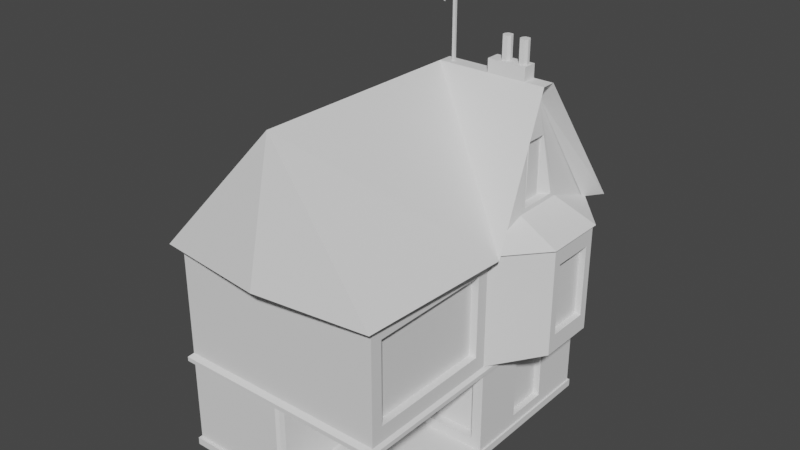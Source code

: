# Source: London_House.blend  (saved by Blender 3.4.6; exported with 4.5.12 LTS)
import bpy
from mathutils import Matrix  # noqa: F401  (used for matrix-valued properties, if any)

bpy.ops.wm.read_factory_settings(use_empty=True)
scene = bpy.context.scene
scene.name = 'Scene'

# ---- collections
col_collection = bpy.data.collections.new('Collection'); scene.collection.children.link(col_collection)

# ---- world
world_world = bpy.data.worlds.new('World'); scene.world = world_world
world_world.use_nodes = True; world_world.node_tree.nodes.clear()
_N = world_world.node_tree.nodes; _L = world_world.node_tree.links
n0 = _N.new('ShaderNodeOutputWorld'); n0.name = 'World Output'; n0.location = (300, 300)
n1 = _N.new('ShaderNodeBackground'); n1.name = 'Background'; n1.location = (10, 300)
n1.inputs[0].default_value = (0.05088, 0.05088, 0.05088, 1.0)
_L.new(n1.outputs[0], n0.inputs[0])
n0.is_active_output = True
world_world.color = (0.05088, 0.05088, 0.05088)
world_world.use_sun_shadow = False
world_world.sun_shadow_jitter_overblur = 0.0

# ---- meshes
me_cube_001 = bpy.data.meshes.new('Cube.001')
me_cube_001.from_pydata([(-0.8618, -0.8588, -0.9316), (-0.8618, -0.6994, 0.7098), (-0.8618, 0.5041, -0.9316), (-0.8618, 0.91, 0.7767), (0.907, -0.8588, -0.9921), (0.907, -0.7884, 0.6505), (0.907, 0.5041, -0.9316), (-0.8618, 0.4315, -0.9316), (-0.8618, -0.8588, -0.2118), (-0.8618, -0.4347, 0.7098), (0.02258, 0.6447, -0.9921), (0.907, 0.02559, -0.9316), (0.907, -0.7884, -0.02497), (0.02258, 0.2909, 1.728), (0.02258, 0.2909, -0.9921), (0.8977, 0.4315, -0.2115), (0.02258, 0.91, -0.2118), (-0.8618, 0.02559, -0.2118), (-0.8618, 0.91, -0.1512), (-0.8618, 0.91, -0.9921), (0.02258, 0.91, -0.9316), (0.02258, 0.91, 0.7767), (0.907, 0.91, 0.7767), (0.907, 0.91, -0.1512), (0.907, 0.91, -0.9921), (0.02258, 0.02559, 1.728), (0.907, -0.04482, 0.6505), (-0.8618, 0.2909, 0.7767), (0.02258, 0.02559, -0.9921), (-0.8618, 0.02559, -0.9316), (0.907, 0.4315, -0.9316), (0.907, 0.02559, -0.2118), (-0.8525, 0.4315, -0.2115), (1.226, 0.5041, 0.7767), (1.226, 0.3406, 0.6294), (1.226, 0.6447, -0.1077), (1.226, 0.2909, -0.1077), (-0.8618, 0.02559, -0.9921), (-0.8618, -0.8588, -0.9921), (0.02258, 0.91, -0.9921), (-0.8618, 0.91, -0.9316), (0.907, 0.2909, -0.9921), (0.907, 0.6447, -0.9921), (0.02258, -0.8588, -0.9921), (0.907, -0.8588, -0.9316), (-0.8618, 0.6447, -0.9921), (-0.8618, 0.2909, -0.9921), (0.907, 0.91, -0.9316), (0.907, 0.02559, -0.9921), (0.02258, -0.8588, -0.1512), (-0.8618, -0.6994, -0.08434), (0.907, -0.8588, -0.2118), (0.907, -0.04482, -0.02497), (0.907, 0.6447, -0.1512), (0.907, 0.2909, -0.1512), (0.02258, 0.91, -0.1512), (0.907, 0.91, -0.2118), (-0.8618, 0.91, -0.2118), (-0.8618, 0.2909, -0.1512), (-0.8618, 0.6447, -0.1512), (-0.8618, -0.4347, -0.08434), (0.02258, -0.8885, -0.2126), (-0.8873, -0.8885, -0.2126), (0.9324, -0.8885, -0.2126), (0.9324, 0.02135, -0.2126), (0.9324, 0.6583, -0.2126), (0.9324, 0.2943, -0.2126), (0.02258, 0.9312, -0.2126), (0.9324, 0.9312, -0.2126), (-0.8873, 0.9312, -0.2126), (-0.878, 0.4349, -0.2123), (-0.8873, 0.02135, -0.2126), (-0.8618, 0.6447, -0.2118), (-0.8618, 0.6447, -0.9316), (0.02258, 0.5041, -0.9921), (-0.8618, 0.5041, -0.9921), (0.8533, 0.5336, 1.442), (0.907, 0.6447, -0.2118), (0.907, 0.6447, -0.9316), (-0.8618, 0.5041, 0.7767), (0.907, 0.5041, -0.9921), (0.02258, 0.4315, 1.728), (0.8533, 0.402, 1.442), (-0.8618, 0.4315, 0.7767), (0.02258, 0.4315, -0.9921), (-0.8618, 0.4315, -0.9921), (0.907, 0.4315, -0.9921), (0.907, 0.2909, -0.2118), (0.907, 0.2909, -0.9316), (-0.8618, 0.2909, -0.2118), (-0.8618, 0.2909, -0.9316), (-0.8525, 0.4315, -0.1515), (1.226, 0.595, 0.6294), (1.226, 0.5041, -0.1077), (1.226, 0.4315, 0.7767), (1.226, 0.4315, -0.1077), (0.8977, 0.4315, -0.1515), (0.9421, 0.5041, -0.15), (-0.8873, 0.6583, -0.2126), (-0.8873, 0.2943, -0.2126), (0.9231, 0.4349, -0.2123), (0.02258, -0.8588, 0.7767), (-0.9756, 0.4277, 0.7853), (-0.9756, 0.5096, 0.7853), (0.02319, 1.005, 0.7853), (1.022, 1.005, 0.7853), (1.022, 0.006305, 0.7853), (0.9611, -0.9151, 0.7853), (0.02319, -0.8265, 1.859), (-0.9147, -0.9151, 0.7853), (-0.9756, 0.006305, 0.7853), (-0.905, 0.9503, 0.7853), (0.9262, 0.5096, 1.859), (0.9262, 0.4277, 1.859), (0.02319, 0.006305, 1.859), (0.09377, 0.4727, 2.406), (0.09377, 0.4646, 2.406), (-0.9756, 0.3059, 0.7853), (0.02319, 0.3059, 1.859), (0.02319, -0.9925, 0.7853), (0.907, 0.6152, 0.9218), (0.907, 0.3204, 0.9218), (0.8993, 0.942, 0.7759), (1.241, 0.6575, 0.7759), (0.8993, -0.006378, 0.7759), (1.241, 0.2781, 0.7759), (0.8962, 0.3479, 0.9641), (0.8962, 0.5877, 0.9641), (0.907, 0.595, -0.297), (0.907, 0.595, -0.8463), (0.907, 0.3406, -0.297), (0.907, 0.3406, -0.8463), (1.226, 0.6447, 0.7767), (1.226, 0.595, 0.03958), (1.226, 0.2909, 0.7767), (1.226, 0.3406, 0.03958), (0.8541, 0.595, -0.8463), (0.8541, 0.3406, -0.8463), (0.8541, 0.595, -0.297), (0.8541, 0.3406, -0.297), (1.173, 0.595, 0.03958), (1.173, 0.3406, 0.03958), (1.173, 0.595, 0.6294), (1.173, 0.3406, 0.6294), (0.907, -0.8588, 0.7767), (0.907, 0.02559, 0.7767), (0.907, -0.8588, -0.1512), (0.907, 0.02559, -0.1512), (0.8456, -0.04482, 0.6505), (0.8456, -0.7884, 0.6505), (0.8456, -0.7884, -0.02497), (0.8456, -0.04482, -0.02497), (-0.8618, -0.8588, -0.1512), (-0.8618, -0.8588, 0.7767), (-0.8618, 0.02559, 0.7767), (-0.8618, 0.02559, -0.1512), (-0.8071, -0.6994, -0.08434), (-0.8071, -0.6994, 0.7098), (-0.8071, -0.4347, 0.7098), (-0.8071, -0.4347, -0.08434), (-0.8763, 0.02197, -0.9926), (-0.8763, -0.8769, -0.9926), (0.02258, 0.9209, -0.9926), (-0.8763, 0.9209, -0.9926), (0.9215, 0.4346, -0.9926), (0.9215, 0.5083, -0.9926), (0.02258, -0.8769, -0.9926), (0.9215, -0.8769, -0.9926), (-0.8763, 0.5083, -0.9926), (-0.8763, 0.4346, -0.9926), (0.9215, 0.9209, -0.9926), (0.9215, 0.02197, -0.9926), (-0.8763, 0.6512, -0.9926), (0.9215, 0.6512, -0.9926), (-0.8763, 0.2916, -0.9926), (0.9215, 0.2916, -0.9926), (-0.8763, 0.02197, -0.9311), (-0.8763, -0.8769, -0.9311), (0.02258, 0.9209, -0.9311), (-0.8763, 0.9209, -0.9311), (0.9215, 0.4346, -0.9311), (0.9215, 0.5083, -0.9311), (0.02258, -0.8769, -0.9311), (0.9215, -0.8769, -0.9311), (-0.8763, 0.5083, -0.9311), (-0.8763, 0.4346, -0.9311), (0.9215, 0.9209, -0.9311), (0.9215, 0.02197, -0.9311), (-0.8763, 0.6512, -0.9311), (0.9215, 0.6512, -0.9311), (-0.8763, 0.2916, -0.9311), (0.9215, 0.2916, -0.9311), (-0.8618, -0.4393, -0.9316), (-0.8618, -0.6987, -0.9316), (-0.8618, -0.6987, -0.2118), (-0.8618, -0.4393, -0.2118), (-0.8618, -0.4393, -0.3728), (-0.8618, -0.6987, -0.3728), (-0.8064, -0.4393, -0.9316), (-0.8064, -0.6987, -0.9316), (-0.8064, -0.4393, -0.3728), (-0.8064, -0.6987, -0.3728), (-0.8618, 0.5953, -0.299), (-0.8618, 0.5953, -0.8444), (-0.8618, 0.3403, -0.299), (-0.8618, 0.3403, -0.8444), (-0.819, 0.5953, -0.299), (-0.819, 0.3403, -0.299), (-0.819, 0.5953, -0.8444), (-0.819, 0.3403, -0.8444), (-0.8618, 0.6033, 0.7132), (-0.8618, 0.6033, -0.08766), (-0.8618, 0.3229, 0.7132), (-0.8618, 0.3229, -0.08766), (-0.8216, 0.6033, 0.7132), (-0.8216, 0.3229, 0.7132), (-0.8216, 0.6033, -0.08766), (-0.8216, 0.3229, -0.08766), (0.1153, 0.4727, 2.406), (0.1153, 0.4646, 2.406), (0.7649, 0.5096, 1.859), (0.7649, 0.4277, 1.859), (0.4641, 0.494, 1.966), (0.4641, 0.4433, 1.966), (0.4485, 0.5096, 1.966), (0.4485, 0.4277, 1.966), (0.7649, 0.5096, 1.966), (0.7649, 0.4277, 1.966), (0.02319, 0.5096, 1.859), (0.02319, 0.4277, 1.859), (0.4485, 0.5096, 1.859), (0.4485, 0.4277, 1.859), (0.09377, 0.4727, 2.446), (0.09377, 0.4646, 2.446), (0.1153, 0.4727, 2.446), (0.1153, 0.4646, 2.446), (0.09377, 0.476, 1.859), (0.09377, 0.4613, 1.859), (0.1153, 0.476, 1.859), (0.1153, 0.4613, 1.859), (0.09377, 0.476, 2.46), (0.09377, 0.4613, 2.46), (0.1153, 0.476, 2.46), (0.1153, 0.4613, 2.46), (0.09988, 0.5113, 2.463), (0.09988, 0.5097, 2.466), (0.1092, 0.5113, 2.463), (0.1092, 0.5097, 2.466), (0.09988, 0.5723, 2.525), (0.09988, 0.5706, 2.528), (0.1092, 0.5723, 2.525), (0.1092, 0.5706, 2.528), (0.09988, 0.579, 2.529), (0.09988, 0.5752, 2.536), (0.1092, 0.579, 2.529), (0.1092, 0.5752, 2.536), (0.09988, 0.3763, 2.335), (0.09988, 0.3801, 2.327), (0.1092, 0.3801, 2.327), (0.1092, 0.3763, 2.335), (0.1092, 0.5169, 2.469), (0.1092, 0.5224, 2.474), (0.1092, 0.5279, 2.48), (0.1092, 0.5335, 2.486), (0.1092, 0.539, 2.491), (0.1092, 0.5446, 2.497), (0.1092, 0.5501, 2.502), (0.1092, 0.5556, 2.508), (0.1092, 0.5612, 2.514), (0.1092, 0.5667, 2.519), (0.1092, 0.5651, 2.522), (0.1092, 0.5595, 2.517), (0.1092, 0.554, 2.511), (0.1092, 0.5484, 2.506), (0.1092, 0.5429, 2.5), (0.1092, 0.5374, 2.494), (0.1092, 0.5318, 2.489), (0.1092, 0.5263, 2.483), (0.1092, 0.5207, 2.478), (0.1092, 0.5152, 2.472), (0.18, 0.579, 2.529), (0.18, 0.5752, 2.536), (0.18, 0.5723, 2.525), (0.18, 0.5706, 2.528), (0.18, 0.5169, 2.469), (0.18, 0.5224, 2.474), (0.18, 0.5279, 2.48), (0.18, 0.5335, 2.486), (0.18, 0.539, 2.491), (0.18, 0.5446, 2.497), (0.18, 0.5501, 2.502), (0.18, 0.5556, 2.508), (0.18, 0.5612, 2.514), (0.18, 0.5667, 2.519), (0.18, 0.5651, 2.522), (0.18, 0.5595, 2.517), (0.18, 0.554, 2.511), (0.18, 0.5484, 2.506), (0.18, 0.5429, 2.5), (0.18, 0.5374, 2.494), (0.18, 0.5318, 2.489), (0.18, 0.5263, 2.483), (0.18, 0.5207, 2.478), (0.18, 0.5152, 2.472), (0.09988, 0.5152, 2.472), (0.09988, 0.5207, 2.478), (0.09988, 0.5263, 2.483), (0.09988, 0.5318, 2.489), (0.09988, 0.5374, 2.494), (0.09988, 0.5429, 2.5), (0.09988, 0.5484, 2.506), (0.09988, 0.554, 2.511), (0.09988, 0.5595, 2.517), (0.09988, 0.5651, 2.522), (0.09988, 0.5667, 2.519), (0.09988, 0.5612, 2.514), (0.09988, 0.5556, 2.508), (0.09988, 0.5501, 2.502), (0.09988, 0.5446, 2.497), (0.09988, 0.539, 2.491), (0.09988, 0.5335, 2.486), (0.09988, 0.5279, 2.48), (0.09988, 0.5224, 2.474), (0.09988, 0.5169, 2.469), (0.02913, 0.579, 2.529), (0.02913, 0.5752, 2.536), (0.02913, 0.5723, 2.525), (0.02913, 0.5706, 2.528), (0.02913, 0.5152, 2.472), (0.02913, 0.5207, 2.478), (0.02913, 0.5263, 2.483), (0.02913, 0.5318, 2.489), (0.02913, 0.5374, 2.494), (0.02913, 0.5429, 2.5), (0.02913, 0.5484, 2.506), (0.02913, 0.554, 2.511), (0.02913, 0.5595, 2.517), (0.02913, 0.5651, 2.522), (0.02913, 0.5667, 2.519), (0.02913, 0.5612, 2.514), (0.02913, 0.5556, 2.508), (0.02913, 0.5501, 2.502), (0.02913, 0.5446, 2.497), (0.02913, 0.539, 2.491), (0.02913, 0.5335, 2.486), (0.02913, 0.5279, 2.48), (0.02913, 0.5224, 2.474), (0.02913, 0.5169, 2.469), (0.1084, 0.02559, -0.8458), (0.907, 0.02559, -0.9316), (0.1084, 0.02559, -0.2976), (0.907, 0.02559, -0.2118), (0.02258, 0.02559, -0.9316), (0.8212, 0.08084, -0.8458), (0.8212, 0.02559, -0.8458), (0.8212, 0.02559, -0.2976), (0.8212, 0.08084, -0.2976), (0.1084, 0.08084, -0.8458), (0.1084, 0.08084, -0.2976), (0.02258, -0.391, -0.9316), (0.02258, -0.09614, -0.9316), (0.7407, -0.7576, -0.2118), (0.7407, -0.7198, -0.2118), (0.02258, -0.391, -0.3424), (0.02258, -0.09614, -0.3424), (-0.1003, -0.391, -0.9316), (-0.1003, -0.09614, -0.9316), (-0.1003, -0.391, -0.3424), (-0.1003, -0.09614, -0.3424), (0.8222, 0.5041, 1.728), (0.8222, 0.4315, 1.728), (0.8993, 0.6259, 0.9315), (0.8993, 0.3097, 0.9315), (0.8253, 0.5336, 0.9633), (0.8253, 0.402, 0.9633), (0.8253, 0.5336, 1.443), (0.8253, 0.402, 1.443), (0.02258, -0.8201, -0.9316), (-0.01612, -0.8588, -0.9316), (0.02258, -0.8769, -0.9311), (0.01125, -0.8475, -0.9316), (-0.01612, -0.8588, -0.2118), (0.02258, -0.8885, -0.2126), (0.01125, -0.8475, -0.2118), (0.733, 0.494, 1.966), (0.7493, 0.4778, 1.966), (0.7607, 0.5055, 1.966), (0.7493, 0.4595, 1.966), (0.733, 0.4433, 1.966), (0.7607, 0.4318, 1.966), (0.5354, 0.4778, 1.966), (0.5516, 0.494, 1.966), (0.5192, 0.494, 1.966), (0.5905, 0.494, 1.966), (0.6067, 0.4778, 1.966), (0.6229, 0.494, 1.966), (0.678, 0.4778, 1.966), (0.6942, 0.494, 1.966), (0.6618, 0.494, 1.966), (0.5516, 0.4433, 1.966), (0.5354, 0.4595, 1.966), (0.5192, 0.4433, 1.966), (0.6067, 0.4595, 1.966), (0.5905, 0.4433, 1.966), (0.6229, 0.4433, 1.966), (0.6942, 0.4433, 1.966), (0.678, 0.4595, 1.966), (0.6618, 0.4433, 1.966), (0.6942, 0.494, 2.149), (0.678, 0.4778, 2.149), (0.7493, 0.4778, 2.149), (0.733, 0.494, 2.149), (0.678, 0.4595, 2.149), (0.6942, 0.4433, 2.149), (0.733, 0.4433, 2.149), (0.7493, 0.4595, 2.149), (0.5516, 0.494, 2.149), (0.5354, 0.4778, 2.149), (0.6067, 0.4778, 2.149), (0.5905, 0.494, 2.149), (0.5354, 0.4595, 2.149), (0.5516, 0.4433, 2.149), (0.5905, 0.4433, 2.149), (0.6067, 0.4595, 2.149), (0.02258, -0.8885, -0.177), (0.02258, -0.8586, -0.1512), (-0.8615, -0.8584, -0.1512), (-0.8873, -0.8885, -0.177), (0.9324, -0.8885, -0.177), (0.9066, -0.8584, -0.1512), (0.9324, 0.02135, -0.177), (0.9064, 0.0257, -0.1512), (0.9231, 0.4349, -0.1773), (0.8966, 0.4314, -0.1516), (0.02258, 0.9312, -0.177), (0.02258, 0.9082, -0.1513), (0.905, 0.9084, -0.1513), (0.9324, 0.9312, -0.177), (-0.8873, 0.9312, -0.177), (-0.8599, 0.9084, -0.1513), (-0.8514, 0.4314, -0.1516), (-0.878, 0.4349, -0.1773), (-0.8612, 0.0257, -0.1512), (-0.8873, 0.02135, -0.177), (0.9053, 0.6438, -0.1513), (0.9324, 0.6583, -0.177), (0.9324, 0.2943, -0.177), (0.9061, 0.2908, -0.1512), (-0.861, 0.2908, -0.1512), (-0.8873, 0.2943, -0.177), (-0.8873, 0.6583, -0.177), (-0.8601, 0.6438, -0.1513), (0.907, -0.8588, -0.9316), (0.907, 0.02559, -0.9316), (0.02258, 0.02559, -0.9316), (0.02258, -0.391, -0.9316), (0.02258, -0.09614, -0.9316), (0.02258, -0.8201, -0.9316), (0.02258, -0.09614, -0.2118), (0.02258, 0.02559, -0.2118), (0.02258, -0.391, -0.2118), (0.7407, -0.7198, -0.9316), (0.02258, -0.8201, -0.2118), (0.7407, -0.7576, -0.9316), (0.756, -0.7169, -0.2118), (0.7407, -0.7198, -0.2118), (0.73, -0.7059, -0.2118), (0.7407, -0.7852, -0.2118), (0.756, -0.8012, -0.2118), (0.7254, -0.801, -0.2118), (0.8287, -0.7323, -0.2118), (0.8134, -0.7169, -0.2118), (0.8303, -0.7017, -0.2118), (0.8134, -0.8037, -0.2118), (0.8287, -0.789, -0.2118), (0.8413, -0.8131, -0.2118), (0.7407, -0.7198, -0.9316), (0.756, -0.7169, -0.9316), (0.73, -0.7059, -0.9316), (0.8134, -0.7169, -0.9316), (0.8287, -0.7323, -0.9316), (0.8303, -0.7017, -0.9316), (0.756, -0.8012, -0.9316), (0.7407, -0.7852, -0.9316), (0.7254, -0.801, -0.9316), (0.8287, -0.789, -0.9316), (0.8134, -0.8037, -0.9316), (0.8413, -0.8131, -0.9316)], [(33, 94), (132, 33), (94, 134)], [(55, 21, 22, 23), (5, 12, 150, 149), (361, 467, 469, 462, 460), (13, 81, 229, 118), (21, 3, 111, 104), (79, 83, 102, 103), (27, 154, 110, 117), (37, 28, 43, 38), (75, 74, 84, 85), (74, 80, 86, 84), (458, 364, 360, 352, 459), (20, 16, 56, 47), (40, 57, 16, 20), (18, 3, 21, 55), (17, 29, 192, 196, 195), (60, 50, 156, 159), (73, 72, 57, 40), (10, 45, 19, 39), (77, 78, 47, 56), (42, 10, 39, 24), (144, 145, 106, 107), (25, 13, 118, 114), (3, 79, 103, 111), (46, 14, 28, 37), (14, 41, 48, 28), (88, 87, 31, 11), (89, 90, 29, 17), (27, 58, 155, 154), (131, 129, 136, 137), (96, 97, 93, 95), (23, 22, 132, 35), (147, 36, 134, 145), (25, 81, 13), (147, 54, 36), (53, 23, 35), (39, 19, 163, 162), (8, 381, 382, 61, 62), (24, 39, 162, 170), (6, 30, 180, 181), (48, 41, 175, 171), (80, 42, 173, 165), (40, 20, 178, 179), (73, 40, 179, 188), (89, 17, 71, 99), (59, 18, 439, 451), (17, 195, 194, 8, 62, 71), (31, 87, 66, 64), (147, 146, 429, 431), (0, 193, 192, 29, 176, 177), (16, 57, 69, 67), (37, 38, 161, 160), (46, 37, 160, 174), (78, 6, 181, 189), (63, 64, 430, 428), (56, 16, 67, 68), (146, 49, 425, 429), (71, 62, 427, 443), (54, 147, 431, 447), (18, 55, 435, 439), (65, 68, 437, 445), (152, 155, 442, 426), (59, 451, 440, 91), (23, 53, 444, 436), (444, 53, 96, 433), (62, 61, 424, 427), (64, 66, 446, 430), (68, 67, 434, 437), (57, 72, 98, 69), (61, 63, 428, 424), (51, 31, 64, 63), (67, 69, 438, 434), (99, 71, 443, 449), (77, 56, 68, 65), (69, 98, 450, 438), (74, 75, 45, 10), (81, 25, 114, 229), (80, 74, 10, 42), (154, 153, 109, 110), (153, 101, 119, 109), (85, 84, 14, 46), (84, 86, 41, 14), (213, 212, 215, 217), (92, 34, 143, 142), (96, 95, 36, 54), (370, 369, 112, 113), (93, 97, 53, 35), (75, 85, 169, 168), (90, 7, 185, 190), (45, 75, 168, 172), (43, 4, 167, 166), (70, 32, 89, 99), (65, 445, 432, 100), (450, 98, 70, 441), (55, 23, 436, 435), (91, 440, 448, 58), (15, 100, 66, 87), (153, 152, 49, 101), (144, 101, 49, 146), (22, 21, 104, 105), (101, 144, 107, 119), (114, 110, 109, 108), (106, 114, 108, 107), (115, 116, 233, 232), (228, 103, 102, 229), (105, 104, 228, 230, 220, 112), (228, 111, 103), (118, 117, 110, 114), (104, 111, 228), (114, 106, 229), (229, 102, 117, 118), (229, 106, 113, 221, 231), (107, 108, 119), (109, 119, 108), (369, 22, 105, 112), (83, 27, 117, 102), (145, 370, 113, 106), (155, 58, 448, 442), (441, 70, 99, 449), (98, 72, 32, 70), (205, 204, 207, 209), (134, 132, 123, 125), (22, 120, 371, 122), (145, 134, 125, 124), (124, 125, 372), (372, 125, 123, 371), (123, 122, 371), (120, 121, 372, 371), (121, 145, 124, 372), (132, 22, 122, 123), (372, 370, 124, 145), (371, 22, 122, 369), (65, 100, 15, 77), (433, 96, 54, 447), (96, 53, 97), (100, 432, 446, 66), (128, 129, 78, 77), (131, 130, 87, 88), (92, 133, 35, 132), (135, 34, 134, 36), (129, 131, 88, 78), (130, 128, 77, 87), (133, 135, 36, 35), (34, 92, 132, 134), (136, 138, 139, 137), (140, 142, 143, 141), (34, 135, 141, 143), (130, 131, 137, 139), (128, 130, 139, 138), (133, 92, 142, 140), (135, 133, 140, 141), (129, 128, 138, 136), (5, 26, 145, 144), (12, 5, 144, 146), (52, 12, 146, 147), (26, 52, 147, 145), (151, 148, 149, 150), (12, 52, 151, 150), (26, 5, 149, 148), (52, 26, 148, 151), (1, 50, 152, 153), (9, 1, 153, 154), (50, 60, 155, 152), (60, 9, 154, 155), (156, 157, 158, 159), (50, 1, 157, 156), (9, 60, 159, 158), (1, 9, 158, 157), (177, 176, 160, 161), (179, 178, 162, 163), (181, 180, 164, 165), (183, 182, 166, 167), (185, 184, 168, 169), (178, 186, 170, 162), (187, 183, 167, 171), (182, 177, 161, 166), (188, 179, 163, 172), (186, 189, 173, 170), (176, 190, 174, 160), (191, 187, 171, 175), (181, 165, 173, 189), (164, 180, 191, 175), (185, 169, 174, 190), (168, 184, 188, 172), (47, 78, 189, 186), (7, 2, 184, 185), (29, 90, 190, 176), (19, 45, 172, 163), (20, 47, 186, 178), (4, 48, 171, 167), (85, 46, 174, 169), (88, 11, 187, 191), (11, 44, 183, 187), (86, 80, 165, 164), (44, 377, 379, 182, 183), (41, 86, 164, 175), (38, 43, 166, 161), (30, 88, 191, 180), (2, 73, 188, 184), (42, 24, 170, 173), (194, 195, 196, 197), (8, 194, 197, 193, 0), (193, 197, 201, 199), (199, 201, 200, 198), (192, 193, 199, 198), (197, 196, 200, 201), (196, 192, 198, 200), (203, 202, 72, 73), (204, 205, 90, 89), (202, 204, 89, 72), (205, 203, 73, 90), (208, 209, 207, 206), (203, 205, 209, 208), (202, 203, 208, 206), (204, 202, 206, 207), (211, 210, 3, 18), (212, 213, 58, 27), (210, 212, 27, 3), (213, 211, 18, 58), (216, 217, 215, 214), (211, 213, 217, 216), (212, 210, 214, 215), (210, 211, 216, 214), (221, 220, 226, 227), (112, 220, 221, 113), (390, 400, 420, 417), (220, 230, 224, 226), (231, 221, 227, 225), (230, 231, 225, 224), (223, 222, 224, 225), (387, 385, 410, 415), (390, 392, 222, 223, 401, 400), (222, 392, 391, 393, 395, 398, 397, 384, 386, 226, 224), (399, 403, 422, 421), (402, 394, 418, 423), (393, 391, 416, 419), (418, 419, 416, 417, 420, 421, 422, 423), (405, 388, 414, 413), (410, 411, 408, 409, 412, 413, 414, 415), (386, 385, 387, 389, 227, 226), (396, 406, 412, 409), (389, 388, 405, 407, 404, 403, 399, 401, 223, 225, 227), (396, 398, 395, 394, 402, 404, 407, 406), (237, 236, 228, 229), (236, 238, 230, 228), (239, 237, 229, 231), (238, 239, 231, 230), (242, 240, 241, 243), (219, 218, 234, 235), (238, 236, 240, 242), (237, 239, 243, 241), (116, 115, 236, 237), (218, 219, 239, 238), (232, 233, 241, 240), (235, 234, 242, 243), (233, 116, 237, 241), (115, 232, 240, 236), (234, 218, 238, 242), (219, 235, 243, 239), (254, 252, 253, 255), (258, 257, 252, 254), (256, 259, 255, 253), (279, 247, 246, 260), (323, 244, 245, 304), (258, 259, 256, 257), (308, 309, 333, 332), (265, 274, 298, 289), (249, 313, 312, 311, 310, 309, 308, 307, 306, 305, 304, 245, 256, 253), (244, 323, 322, 321, 320, 319, 318, 317, 316, 315, 314, 248, 252, 257), (250, 269, 268, 267, 266, 265, 264, 263, 262, 261, 260, 246, 258, 254), (247, 279, 278, 277, 276, 275, 274, 273, 272, 271, 270, 251, 255, 259), (246, 247, 259, 258), (245, 244, 257, 256), (251, 270, 269, 250), (268, 269, 293, 292), (271, 272, 267, 268), (255, 251, 283, 281), (273, 274, 265, 266), (260, 261, 285, 284), (275, 276, 263, 264), (273, 266, 290, 297), (277, 278, 261, 262), (274, 275, 299, 298), (283, 282, 280, 281), (294, 295, 292, 293), (296, 297, 290, 291), (298, 299, 288, 289), (300, 301, 286, 287), (302, 303, 284, 285), (276, 277, 301, 300), (250, 254, 280, 282), (275, 264, 288, 299), (262, 263, 287, 286), (270, 271, 295, 294), (263, 276, 300, 287), (278, 279, 303, 302), (277, 262, 286, 301), (264, 265, 289, 288), (269, 270, 294, 293), (272, 273, 297, 296), (261, 278, 302, 285), (271, 268, 292, 295), (254, 255, 281, 280), (279, 260, 284, 303), (266, 267, 291, 290), (267, 272, 296, 291), (251, 250, 282, 283), (248, 314, 313, 249), (321, 306, 330, 345), (315, 316, 311, 312), (322, 323, 347, 346), (317, 318, 309, 310), (249, 253, 325, 327), (319, 320, 307, 308), (307, 320, 344, 331), (321, 322, 305, 306), (314, 315, 339, 338), (326, 327, 325, 324), (338, 339, 336, 337), (340, 341, 334, 335), (342, 343, 332, 333), (344, 345, 330, 331), (346, 347, 328, 329), (313, 314, 338, 337), (316, 317, 341, 340), (305, 322, 346, 329), (315, 312, 336, 339), (323, 304, 328, 347), (253, 252, 324, 325), (310, 311, 335, 334), (311, 316, 340, 335), (318, 319, 343, 342), (317, 310, 334, 341), (304, 305, 329, 328), (312, 313, 337, 336), (309, 318, 342, 333), (248, 249, 327, 326), (320, 321, 345, 344), (319, 308, 332, 343), (252, 248, 326, 324), (306, 307, 331, 330), (350, 348, 357, 358), (348, 350, 459, 352), (354, 348, 352, 349), (350, 355, 351, 459), (355, 354, 349, 351), (358, 357, 353, 356), (348, 354, 353, 357), (354, 355, 356, 353), (355, 350, 358, 356), (360, 364, 368, 366), (460, 363, 364, 458), (367, 365, 366, 368), (359, 360, 366, 365), (364, 363, 367, 368), (363, 359, 365, 367), (382, 462, 51, 63, 61), (379, 378, 0, 177, 182), (378, 381, 8, 0), (82, 76, 369, 370), (127, 126, 372, 371), (126, 82, 370, 372), (76, 127, 371, 369), (126, 127, 373, 374), (374, 373, 375, 376), (82, 376, 375, 76), (76, 375, 373, 127), (126, 374, 376, 82), (380, 378, 379, 377), (381, 378, 380, 383), (383, 380, 377, 462), (462, 377, 359, 363, 460), (384, 385, 386), (387, 388, 389), (390, 391, 392), (393, 394, 395), (396, 397, 398), (399, 400, 401), (402, 403, 404), (405, 406, 407), (399, 421, 420, 400), (416, 391, 390, 417), (405, 413, 412, 406), (408, 397, 396, 409), (384, 411, 410, 385), (414, 388, 387, 415), (402, 423, 422, 403), (393, 419, 418, 394), (384, 397, 408, 411), (425, 426, 427, 424), (429, 425, 424, 428), (431, 429, 428, 430), (435, 436, 437, 434), (439, 435, 434, 438), (426, 442, 443, 427), (451, 439, 438, 450), (436, 444, 445, 437), (447, 431, 430, 446), (442, 448, 449, 443), (446, 432, 433, 447), (441, 449, 448, 440), (450, 441, 440, 451), (444, 433, 432, 445), (49, 152, 426, 425), (383, 462, 61, 381), (469, 468, 473, 475, 51, 462), (472, 471, 464, 466, 459, 351), (479, 477, 464, 471), (461, 463, 483, 467, 361, 362, 465, 476), (362, 361, 460, 458), (461, 476, 478, 454, 456), (482, 486, 473, 468), (474, 485, 480, 470), (478, 477, 479, 481, 453, 454), (481, 480, 485, 487, 452, 453), (463, 461, 456, 455), (487, 486, 482, 484, 457, 452), (484, 483, 463, 455, 457), (475, 474, 470, 472, 351, 51), (464, 465, 466), (467, 468, 469), (470, 471, 472), (473, 474, 475), (476, 477, 478), (479, 480, 481), (482, 483, 484), (485, 486, 487), (476, 465, 464, 477), (482, 468, 467, 483), (479, 471, 470, 480), (485, 474, 473, 486), (466, 465, 362, 458, 459)])
_uv = me_cube_001.uv_layers.new(name='UVMap')
_uv.uv.foreach_set('vector', [0.5, 0.375, 0.625, 0.375, 0.625, 0.5, 0.5, 0.5, 0.6164, 0.7409, 0.5086, 0.7409, 0.5086, 0.7409, 0.6164, 0.7409, 0.491, 0.7698, 0.491, 0.8124, 0.491, 0.8368, 0.491, 0.8681, 0.491, 0.7917, 0.75, 0.5875, 0.75, 0.5676, 0.75, 0.5676, 0.75, 0.5875, 0.625, 0.375, 0.625, 0.25, 0.625, 0.25, 0.625, 0.375, 0.625, 0.1926, 0.625, 0.1824, 0.625, 0.1824, 0.625, 0.1926, 0.625, 0.1625, 0.625, 0.125, 0.625, 0.125, 0.625, 0.1625, 0.125, 0.625, 0.25, 0.625, 0.25, 0.75, 0.125, 0.75, 0.125, 0.5574, 0.25, 0.5574, 0.25, 0.5676, 0.125, 0.5676, 0.25, 0.5574, 0.375, 0.5574, 0.375, 0.5676, 0.25, 0.5676, 0.491, 0.7083, 0.4375, 0.7083, 0.384, 0.7083, 0.384, 0.625, 0.491, 0.625, 0.384, 0.375, 0.491, 0.375, 0.491, 0.5, 0.384, 0.5, 0.384, 0.25, 0.491, 0.25, 0.491, 0.375, 0.384, 0.375, 0.5, 0.25, 0.625, 0.25, 0.625, 0.375, 0.5, 0.375, 0.491, 0.125, 0.384, 0.125, 0.384, 0.08333, 0.0, 0.0, 0.491, 0.08333, 0.509, 0.1156, 0.509, 0.00945, 0.509, 0.00945, 0.509, 0.1156, 0.384, 0.2125, 0.491, 0.2125, 0.491, 0.25, 0.384, 0.25, 0.25, 0.5375, 0.125, 0.5375, 0.125, 0.5, 0.25, 0.5, 0.491, 0.5375, 0.384, 0.5375, 0.384, 0.5, 0.491, 0.5, 0.375, 0.5375, 0.25, 0.5375, 0.25, 0.5, 0.375, 0.5, 0.625, 0.75, 0.625, 0.625, 0.625, 0.625, 0.625, 0.75, 0.75, 0.625, 0.75, 0.5875, 0.75, 0.5875, 0.75, 0.625, 0.625, 0.25, 0.625, 0.1926, 0.625, 0.1926, 0.625, 0.25, 0.125, 0.5875, 0.25, 0.5875, 0.25, 0.625, 0.125, 0.625, 0.25, 0.5875, 0.375, 0.5875, 0.375, 0.625, 0.25, 0.625, 0.384, 0.5875, 0.491, 0.5875, 0.491, 0.625, 0.384, 0.625, 0.491, 0.1625, 0.384, 0.1625, 0.384, 0.125, 0.491, 0.125, 0.625, 0.1625, 0.5, 0.1625, 0.5, 0.125, 0.625, 0.125, 0.3914, 0.5805, 0.3914, 0.5445, 0.3914, 0.5445, 0.3914, 0.5805, 0.5, 0.5673, 0.5, 0.5592, 0.5, 0.5574, 0.5, 0.5676, 0.5, 0.5, 0.625, 0.5, 0.625, 0.5375, 0.5, 0.5375, 0.5, 0.625, 0.5, 0.5875, 0.625, 0.5875, 0.625, 0.625, 0.75, 0.625, 0.75, 0.5676, 0.75, 0.5875, 0.5, 0.625, 0.5, 0.5875, 0.5, 0.5875, 0.5, 0.5375, 0.5, 0.5, 0.5, 0.5375, 0.25, 0.5, 0.125, 0.5, 0.125, 0.5, 0.25, 0.5, 0.491, 1.0, 0.491, 0.8805, 0.491, 0.875, 0.491, 0.875, 0.491, 1.0, 0.375, 0.5, 0.25, 0.5, 0.25, 0.5, 0.375, 0.5, 0.0, 0.0, 0.0, 0.0, 0.0, 0.0, 0.0, 0.0, 0.375, 0.625, 0.375, 0.5875, 0.375, 0.5875, 0.375, 0.625, 0.375, 0.5574, 0.375, 0.5375, 0.375, 0.5375, 0.375, 0.5574, 0.384, 0.25, 0.384, 0.375, 0.384, 0.375, 0.384, 0.25, 0.384, 0.2125, 0.384, 0.25, 0.384, 0.25, 0.384, 0.2125, 0.491, 0.1625, 0.491, 0.125, 0.491, 0.125, 0.491, 0.1625, 0.5, 0.2125, 0.5, 0.25, 0.5, 0.25, 0.5, 0.2125, 0.491, 0.125, 0.491, 0.08333, 0.491, 0.04167, 0.491, 0.0, 0.491, 0.0, 0.491, 0.125, 0.491, 0.625, 0.491, 0.5875, 0.491, 0.5875, 0.491, 0.625, 0.5, 0.625, 0.5, 0.75, 0.5, 0.75, 0.5, 0.625, 0.384, 0.0, 0.384, 0.04167, 0.384, 0.08333, 0.384, 0.125, 0.384, 0.125, 0.384, 0.0, 0.491, 0.375, 0.491, 0.25, 0.491, 0.25, 0.491, 0.375, 0.125, 0.625, 0.125, 0.75, 0.125, 0.75, 0.125, 0.625, 0.125, 0.5875, 0.125, 0.625, 0.125, 0.625, 0.125, 0.5875, 0.0, 0.0, 0.0, 0.0, 0.0, 0.0, 0.0, 0.0, 0.491, 0.75, 0.491, 0.625, 0.4961, 0.625, 0.4961, 0.75, 0.491, 0.5, 0.491, 0.375, 0.491, 0.375, 0.491, 0.5, 0.5, 0.75, 0.5, 0.875, 0.5, 0.875, 0.5, 0.75, 0.491, 0.125, 0.491, 0.0, 0.4961, 0.0, 0.4961, 0.125, 0.5, 0.5875, 0.5, 0.625, 0.5, 0.625, 0.5, 0.5875, 0.5, 0.25, 0.5, 0.375, 0.5, 0.375, 0.5, 0.25, 0.491, 0.5375, 0.491, 0.5, 0.4961, 0.5, 0.4961, 0.5375, 0.5, 0.0, 0.5, 0.125, 0.5, 0.125, 0.5, 2.189e-06, 0.5, 0.2125, 0.5, 0.2125, 0.5, 0.1828, 0.5, 0.1827, 0.5, 0.5, 0.5, 0.5375, 0.5, 0.5375, 0.5, 0.5, 0.5, 0.5375, 0.5, 0.5375, 0.5, 0.5673, 0.5, 0.5672, 0.491, 1.0, 0.491, 0.875, 0.4961, 0.875, 0.4961, 1.0, 0.491, 0.625, 0.491, 0.5875, 0.4961, 0.5875, 0.4961, 0.625, 0.491, 0.5, 0.491, 0.375, 0.4961, 0.375, 0.4961, 0.5, 0.491, 0.25, 0.491, 0.2125, 0.491, 0.2125, 0.491, 0.25, 0.491, 0.875, 0.491, 0.75, 0.4961, 0.75, 0.4961, 0.875, 0.491, 0.75, 0.491, 0.625, 0.491, 0.625, 0.491, 0.75, 0.491, 0.375, 0.491, 0.25, 0.4961, 0.25, 0.4961, 0.375, 0.491, 0.1625, 0.491, 0.125, 0.4961, 0.125, 0.4961, 0.1625, 0.491, 0.5375, 0.491, 0.5, 0.491, 0.5, 0.491, 0.5375, 0.491, 0.25, 0.491, 0.2125, 0.4961, 0.2125, 0.4961, 0.25, 0.25, 0.5574, 0.125, 0.5574, 0.125, 0.5375, 0.25, 0.5375, 0.75, 0.5676, 0.75, 0.625, 0.75, 0.625, 0.75, 0.5676, 0.375, 0.5574, 0.25, 0.5574, 0.25, 0.5375, 0.375, 0.5375, 0.625, 0.125, 0.625, 0.0, 0.625, 0.0, 0.625, 0.125, 0.625, 0.0, 0.0, 0.0, 0.0, 0.0, 0.625, 0.0, 0.125, 0.5676, 0.25, 0.5676, 0.25, 0.5875, 0.125, 0.5875, 0.25, 0.5676, 0.375, 0.5676, 0.375, 0.5875, 0.25, 0.5875, 0.5086, 0.1715, 0.6164, 0.1715, 0.6164, 0.1715, 0.5086, 0.1715, 0.1058, 0.104, 0.5403, 0.5137, 0.5403, 0.5137, 0.1058, 0.104, 0.5, 0.5673, 0.5, 0.5676, 0.5, 0.5875, 0.5, 0.5875, 0.0, 0.0, 0.0, 0.0, 0.0, 0.0, 0.0, 0.0, 0.5, 0.5574, 0.5, 0.5592, 0.5, 0.5375, 0.5, 0.5375, 0.125, 0.5574, 0.125, 0.5676, 0.125, 0.5676, 0.125, 0.5574, 0.384, 0.1625, 0.384, 0.1824, 0.384, 0.1824, 0.384, 0.1625, 0.125, 0.5375, 0.125, 0.5574, 0.125, 0.5574, 0.125, 0.5375, 0.25, 0.75, 0.375, 0.75, 0.375, 0.75, 0.25, 0.75, 0.491, 0.1818, 0.491, 0.1827, 0.491, 0.1625, 0.491, 0.1625, 0.491, 0.5375, 0.4961, 0.5375, 0.4961, 0.568, 0.491, 0.5678, 0.4961, 0.2125, 0.491, 0.2125, 0.491, 0.1818, 0.4961, 0.1818, 0.5, 0.375, 0.5, 0.5, 0.5, 0.5, 0.5, 0.375, 0.5, 0.1827, 0.5, 0.1828, 0.5, 0.1625, 0.5, 0.1625, 0.491, 0.5673, 0.491, 0.5678, 0.491, 0.5875, 0.491, 0.5875, 0.625, 0.0, 0.5, 1.0, 0.5, 0.875, 0.0, 0.0, 0.625, 0.75, 0.0, 0.0, 0.5, 0.875, 0.5, 0.75, 0.625, 0.5, 0.625, 0.375, 0.625, 0.375, 0.625, 0.5, 0.0, 0.0, 0.625, 0.75, 0.625, 0.75, 0.0, 0.0, 0.75, 0.625, 0.875, 0.625, 0.875, 0.75, 0.75, 0.75, 0.625, 0.625, 0.75, 0.625, 0.75, 0.75, 0.625, 0.75, 0.7467, 0.5612, 0.7467, 0.5638, 0.7467, 0.5638, 0.7467, 0.5612, 0.75, 0.5574, 0.875, 0.5574, 0.875, 0.5676, 0.75, 0.5676, 0.625, 0.5, 0.625, 0.375, 0.75, 0.5574, 0.6875, 0.5574, 0.6562, 0.5574, 0.625, 0.5574, 0.75, 0.5574, 0.625, 0.25, 0.875, 0.5574, 0.75, 0.5875, 0.875, 0.5875, 0.875, 0.625, 0.75, 0.625, 0.625, 0.375, 0.625, 0.25, 0.75, 0.5574, 0.75, 0.625, 0.625, 0.625, 0.0, 0.0, 0.75, 0.5676, 0.875, 0.5676, 0.875, 0.5875, 0.75, 0.5875, 0.0, 0.0, 0.625, 0.625, 0.625, 0.5676, 0.4688, 0.4257, 0.3125, 0.2838, 0.625, 0.75, 0.75, 0.75, 0.0, 0.0, 0.625, 0.0, 0.0, 0.0, 0.75, 0.75, 0.0, 0.0, 0.0, 0.0, 0.0, 0.0, 0.0, 0.0, 0.625, 0.1824, 0.625, 0.1625, 0.625, 0.1625, 0.625, 0.1824, 0.0, 0.0, 0.0, 0.0, 0.0, 0.0, 0.0, 0.0, 0.5, 0.125, 0.5, 0.1625, 0.5, 0.1625, 0.5, 0.125, 0.4961, 0.1818, 0.491, 0.1818, 0.491, 0.1625, 0.4961, 0.1625, 0.491, 0.2125, 0.491, 0.2125, 0.491, 0.1827, 0.491, 0.1818, 0.3913, 0.1695, 0.4837, 0.1695, 0.4837, 0.1695, 0.3913, 0.1695, 0.0, 0.0, 0.0, 0.0, 0.0, 0.0, 0.0, 0.0, 0.0, 0.0, 0.0, 0.0, 0.0, 0.0, 0.0, 0.0, 0.625, 0.625, 0.625, 0.5875, 0.625, 0.5875, 0.625, 0.625, 0.625, 0.625, 0.625, 0.5875, 0.0, 0.0, 0.0, 0.0, 0.625, 0.5875, 0.0, 0.0, 0.0, 0.0, 0.0, 0.0, 0.625, 0.5, 0.0, 0.0, 0.0, 0.0, 0.0, 0.0, 0.0, 0.0, 0.0, 0.0, 0.0, 0.0, 0.0, 0.0, 0.0, 0.0, 0.0, 0.0, 0.625, 0.5375, 0.625, 0.5, 0.625, 0.5, 0.625, 0.5375, 0.0, 0.0, 0.0, 0.0, 0.625, 0.625, 0.625, 0.625, 0.0, 0.0, 0.0, 0.0, 0.0, 0.0, 0.0, 0.0, 0.491, 0.5375, 0.491, 0.5678, 0.491, 0.5673, 0.491, 0.5375, 0.5, 0.5672, 0.5, 0.5673, 0.5, 0.5875, 0.5, 0.5875, 0.5, 0.5673, 0.5, 0.5375, 0.5, 0.5592, 0.491, 0.5678, 0.4961, 0.568, 0.4961, 0.5875, 0.491, 0.5875, 0.4836, 0.5445, 0.3914, 0.5445, 0.384, 0.5375, 0.491, 0.5375, 0.3914, 0.5805, 0.4836, 0.5805, 0.491, 0.5875, 0.384, 0.5875, 0.1058, 0.104, 0.482, 0.523, 0.5, 0.5375, 0.0, 0.0, 0.497, 0.5718, 0.5403, 0.5137, 0.625, 0.5875, 0.5, 0.5875, 0.3914, 0.5445, 0.3914, 0.5805, 0.384, 0.5875, 0.384, 0.5375, 0.4836, 0.5805, 0.4836, 0.5445, 0.491, 0.5375, 0.491, 0.5875, 0.482, 0.523, 0.497, 0.5718, 0.5, 0.5875, 0.5, 0.5375, 0.5403, 0.5137, 0.1058, 0.104, 0.0, 0.0, 0.625, 0.5875, 0.3914, 0.5445, 0.4836, 0.5445, 0.4836, 0.5805, 0.3914, 0.5805, 0.482, 0.523, 0.1058, 0.104, 0.5403, 0.5137, 0.497, 0.5718, 0.5403, 0.5137, 0.497, 0.5718, 0.497, 0.5718, 0.5403, 0.5137, 0.4836, 0.5805, 0.3914, 0.5805, 0.3914, 0.5805, 0.4836, 0.5805, 0.4836, 0.5445, 0.4836, 0.5805, 0.4836, 0.5805, 0.4836, 0.5445, 0.482, 0.523, 0.1058, 0.104, 0.1058, 0.104, 0.482, 0.523, 0.497, 0.5718, 0.482, 0.523, 0.482, 0.523, 0.497, 0.5718, 0.3914, 0.5445, 0.4836, 0.5445, 0.4836, 0.5445, 0.3914, 0.5445, 0.6164, 0.7409, 0.6164, 0.6341, 0.625, 0.625, 0.625, 0.75, 0.5086, 0.7409, 0.6164, 0.7409, 0.625, 0.75, 0.5, 0.75, 0.5086, 0.6341, 0.5086, 0.7409, 0.5, 0.75, 0.5, 0.625, 0.6164, 0.6341, 0.5086, 0.6341, 0.5, 0.625, 0.625, 0.625, 0.5086, 0.6341, 0.6164, 0.6341, 0.6164, 0.7409, 0.5086, 0.7409, 0.5086, 0.7409, 0.5086, 0.6341, 0.5086, 0.6341, 0.5086, 0.7409, 0.6164, 0.6341, 0.6164, 0.7409, 0.6164, 0.7409, 0.6164, 0.6341, 0.5086, 0.6341, 0.6164, 0.6341, 0.6164, 0.6341, 0.5086, 0.6341, 0.616, 0.00945, 0.509, 0.00945, 0.5, 0.0, 0.625, 0.0, 0.616, 0.1156, 0.616, 0.00945, 0.625, 0.0, 0.625, 0.125, 0.509, 0.00945, 0.509, 0.1156, 0.5, 0.125, 0.5, 0.0, 0.509, 0.1156, 0.616, 0.1156, 0.625, 0.125, 0.5, 0.125, 0.509, 0.00945, 0.616, 0.00945, 0.616, 0.1156, 0.509, 0.1156, 0.509, 0.00945, 0.616, 0.00945, 0.616, 0.00945, 0.509, 0.00945, 0.616, 0.1156, 0.509, 0.1156, 0.509, 0.1156, 0.616, 0.1156, 0.616, 0.00945, 0.616, 0.1156, 0.616, 0.1156, 0.616, 0.00945, 0.384, 0.0, 0.384, 0.125, 0.375, 0.125, 0.375, 0.0, 0.384, 0.25, 0.384, 0.375, 0.375, 0.375, 0.375, 0.25, 0.384, 0.5574, 0.384, 0.5676, 0.375, 0.5676, 0.375, 0.5574, 0.384, 0.75, 0.384, 0.875, 0.375, 0.875, 0.375, 0.75, 0.384, 0.1824, 0.384, 0.1926, 0.375, 0.1926, 0.375, 0.1824, 0.384, 0.375, 0.384, 0.5, 0.375, 0.5, 0.375, 0.375, 0.384, 0.625, 0.384, 0.75, 0.375, 0.75, 0.375, 0.625, 0.384, 0.875, 0.384, 1.0, 0.375, 1.0, 0.375, 0.875, 0.384, 0.2125, 0.384, 0.25, 0.375, 0.25, 0.375, 0.2125, 0.384, 0.5, 0.384, 0.5375, 0.375, 0.5375, 0.375, 0.5, 0.384, 0.125, 0.384, 0.1625, 0.375, 0.1625, 0.375, 0.125, 0.384, 0.5875, 0.384, 0.625, 0.375, 0.625, 0.375, 0.5875, 0.384, 0.5574, 0.375, 0.5574, 0.375, 0.5375, 0.384, 0.5375, 0.375, 0.5676, 0.384, 0.5676, 0.384, 0.5875, 0.375, 0.5875, 0.384, 0.1824, 0.375, 0.1824, 0.375, 0.1625, 0.384, 0.1625, 0.375, 0.1926, 0.384, 0.1926, 0.384, 0.2125, 0.375, 0.2125, 0.384, 0.5, 0.384, 0.5375, 0.384, 0.5375, 0.384, 0.5, 0.384, 0.1824, 0.384, 0.1926, 0.384, 0.1926, 0.384, 0.1824, 0.384, 0.125, 0.384, 0.1625, 0.384, 0.1625, 0.384, 0.125, 0.125, 0.5, 0.125, 0.5375, 0.125, 0.5375, 0.125, 0.5, 0.384, 0.375, 0.384, 0.5, 0.384, 0.5, 0.384, 0.375, 0.375, 0.75, 0.375, 0.625, 0.375, 0.625, 0.375, 0.75, 0.125, 0.5676, 0.125, 0.5875, 0.125, 0.5875, 0.125, 0.5676, 0.384, 0.5875, 0.384, 0.625, 0.384, 0.625, 0.384, 0.5875, 0.384, 0.625, 0.384, 0.75, 0.384, 0.75, 0.384, 0.625, 0.375, 0.5676, 0.375, 0.5574, 0.375, 0.5574, 0.375, 0.5676, 0.384, 0.75, 0.384, 0.8695, 0.384, 0.875, 0.384, 0.875, 0.384, 0.75, 0.375, 0.5875, 0.375, 0.5676, 0.375, 0.5676, 0.375, 0.5875, 0.125, 0.75, 0.25, 0.75, 0.25, 0.75, 0.125, 0.75, 0.0, 0.0, 0.0, 0.0, 0.0, 0.0, 0.0, 0.0, 0.384, 0.1926, 0.384, 0.2125, 0.384, 0.2125, 0.384, 0.1926, 0.375, 0.5375, 0.375, 0.5, 0.375, 0.5, 0.375, 0.5375, 0.491, 0.04167, 0.491, 0.08333, 0.0, 0.0, 0.0, 0.0, 0.491, 0.0, 0.491, 0.04167, 0.0, 0.0, 0.384, 0.04167, 0.384, 0.0, 0.384, 0.04167, 0.0, 0.0, 0.0, 0.0, 0.384, 0.04167, 0.384, 0.04167, 0.0, 0.0, 0.0, 0.0, 0.384, 0.08333, 0.384, 0.08333, 0.384, 0.04167, 0.384, 0.04167, 0.384, 0.08333, 0.0, 0.0, 0.0, 0.0, 0.0, 0.0, 0.0, 0.0, 0.0, 0.0, 0.384, 0.08333, 0.384, 0.08333, 0.0, 0.0, 0.3913, 0.2055, 0.4837, 0.2055, 0.491, 0.2125, 0.384, 0.2125, 0.4837, 0.1695, 0.3913, 0.1695, 0.384, 0.1625, 0.491, 0.1625, 0.4837, 0.2055, 0.4837, 0.1695, 0.491, 0.1625, 0.491, 0.2125, 0.3913, 0.1695, 0.3913, 0.2055, 0.384, 0.2125, 0.384, 0.1625, 0.3913, 0.2055, 0.3913, 0.1695, 0.4837, 0.1695, 0.4837, 0.2055, 0.3913, 0.2055, 0.3913, 0.1695, 0.3913, 0.1695, 0.3913, 0.2055, 0.4837, 0.2055, 0.3913, 0.2055, 0.3913, 0.2055, 0.4837, 0.2055, 0.4837, 0.1695, 0.4837, 0.2055, 0.4837, 0.2055, 0.4837, 0.1695, 0.5086, 0.241, 0.6164, 0.241, 0.625, 0.25, 0.5, 0.25, 0.6164, 0.1715, 0.5086, 0.1715, 0.5, 0.1625, 0.625, 0.1625, 0.6164, 0.241, 0.6164, 0.1715, 0.625, 0.1625, 0.625, 0.25, 0.5086, 0.1715, 0.5086, 0.241, 0.5, 0.25, 0.5, 0.1625, 0.5086, 0.241, 0.5086, 0.1715, 0.6164, 0.1715, 0.6164, 0.241, 0.5086, 0.241, 0.5086, 0.1715, 0.5086, 0.1715, 0.5086, 0.241, 0.6164, 0.1715, 0.6164, 0.241, 0.6164, 0.241, 0.6164, 0.1715, 0.6164, 0.241, 0.5086, 0.241, 0.5086, 0.241, 0.6164, 0.241, 0.6562, 0.5676, 0.6562, 0.5574, 0.6562, 0.5574, 0.6562, 0.5676, 0.625, 0.5574, 0.6562, 0.5574, 0.6562, 0.5676, 0.625, 0.5676, 0.6789, 0.5614, 0.6789, 0.5636, 0.6789, 0.5636, 0.6789, 0.5614, 0.6562, 0.5574, 0.6875, 0.5574, 0.6875, 0.5574, 0.6562, 0.5574, 0.3125, 0.2838, 0.4688, 0.4257, 0.4688, 0.4257, 0.3125, 0.2838, 0.6875, 0.5574, 0.6875, 0.5676, 0.6875, 0.5676, 0.6875, 0.5574, 0.686, 0.5657, 0.686, 0.5593, 0.6875, 0.5574, 0.6875, 0.5676, 0.6578, 0.5636, 0.6578, 0.5614, 0.6578, 0.5614, 0.6578, 0.5636, 0.6789, 0.5614, 0.6805, 0.5593, 0.686, 0.5593, 0.686, 0.5657, 0.6805, 0.5657, 0.6789, 0.5636, 0.686, 0.5593, 0.6805, 0.5593, 0.6773, 0.5593, 0.6735, 0.5593, 0.6703, 0.5593, 0.6664, 0.5593, 0.6632, 0.5593, 0.6594, 0.5593, 0.6567, 0.5579, 0.6562, 0.5574, 0.6875, 0.5574, 0.6773, 0.5657, 0.6735, 0.5657, 0.6735, 0.5657, 0.6773, 0.5657, 0.6719, 0.5636, 0.6719, 0.5614, 0.6719, 0.5614, 0.6719, 0.5636, 0.6735, 0.5593, 0.6773, 0.5593, 0.6773, 0.5593, 0.6735, 0.5593, 0.6719, 0.5614, 0.6735, 0.5593, 0.6773, 0.5593, 0.6789, 0.5614, 0.6789, 0.5636, 0.6773, 0.5657, 0.6735, 0.5657, 0.6719, 0.5636, 0.6632, 0.5657, 0.6594, 0.5657, 0.6594, 0.5657, 0.6632, 0.5657, 0.6578, 0.5614, 0.6594, 0.5593, 0.6632, 0.5593, 0.6648, 0.5614, 0.6648, 0.5636, 0.6632, 0.5657, 0.6594, 0.5657, 0.6578, 0.5636, 0.6567, 0.5579, 0.6578, 0.5614, 0.6578, 0.5636, 0.6567, 0.5671, 0.6562, 0.5676, 0.6562, 0.5574, 0.6648, 0.5614, 0.6648, 0.5636, 0.6648, 0.5636, 0.6648, 0.5614, 0.6567, 0.5671, 0.6594, 0.5657, 0.6632, 0.5657, 0.6664, 0.5657, 0.6703, 0.5657, 0.6735, 0.5657, 0.6773, 0.5657, 0.6805, 0.5657, 0.686, 0.5657, 0.6875, 0.5676, 0.6562, 0.5676, 0.6648, 0.5614, 0.6664, 0.5593, 0.6703, 0.5593, 0.6719, 0.5614, 0.6719, 0.5636, 0.6703, 0.5657, 0.6664, 0.5657, 0.6648, 0.5636, 0.7467, 0.5648, 0.7467, 0.5602, 0.75, 0.5574, 0.75, 0.5676, 0.7467, 0.5602, 0.6908, 0.5602, 0.6875, 0.5574, 0.75, 0.5574, 0.6908, 0.5648, 0.7467, 0.5648, 0.75, 0.5676, 0.6875, 0.5676, 0.6908, 0.5602, 0.6908, 0.5648, 0.6875, 0.5676, 0.6875, 0.5574, 0.6908, 0.5602, 0.7467, 0.5602, 0.7467, 0.5648, 0.6908, 0.5648, 0.6908, 0.5638, 0.6908, 0.5612, 0.6908, 0.5612, 0.6908, 0.5638, 0.6908, 0.5602, 0.7467, 0.5602, 0.7467, 0.5602, 0.6908, 0.5602, 0.7467, 0.5648, 0.6908, 0.5648, 0.6908, 0.5648, 0.7467, 0.5648, 0.7467, 0.5638, 0.7467, 0.5612, 0.7467, 0.5602, 0.7467, 0.5648, 0.6908, 0.5612, 0.6908, 0.5638, 0.6908, 0.5648, 0.6908, 0.5602, 0.7467, 0.5612, 0.7467, 0.5638, 0.7467, 0.5648, 0.7467, 0.5602, 0.6908, 0.5638, 0.6908, 0.5612, 0.6908, 0.5602, 0.6908, 0.5648, 0.7467, 0.5638, 0.7467, 0.5638, 0.7467, 0.5648, 0.7467, 0.5648, 0.7467, 0.5612, 0.7467, 0.5612, 0.7467, 0.5602, 0.7467, 0.5602, 0.6908, 0.5612, 0.6908, 0.5612, 0.6908, 0.5602, 0.6908, 0.5602, 0.6908, 0.5638, 0.6908, 0.5638, 0.6908, 0.5648, 0.6908, 0.5648, 0.6908, 0.5602, 0.7467, 0.5602, 0.7467, 0.5648, 0.6908, 0.5648, 0.6908, 0.5602, 0.7467, 0.5602, 0.7467, 0.5602, 0.6908, 0.5602, 0.7467, 0.5648, 0.6908, 0.5648, 0.6908, 0.5648, 0.7467, 0.5648, 0.6908, 0.5635, 0.6908, 0.5635, 0.6908, 0.5615, 0.6908, 0.5615, 0.7467, 0.5615, 0.7467, 0.5615, 0.7467, 0.5635, 0.7467, 0.5635, 0.6908, 0.5602, 0.6908, 0.5648, 0.7467, 0.5648, 0.7467, 0.5602, 0.7467, 0.5635, 0.7467, 0.5635, 0.7467, 0.5635, 0.7467, 0.5635, 0.6908, 0.5615, 0.6908, 0.5635, 0.6908, 0.5635, 0.6908, 0.5615, 0.7467, 0.5635, 0.7467, 0.5635, 0.7467, 0.5635, 0.7467, 0.5635, 0.7467, 0.5635, 0.7467, 0.5635, 0.7467, 0.5635, 0.7467, 0.5635, 0.7467, 0.5635, 0.7467, 0.5635, 0.7467, 0.5635, 0.7467, 0.5635, 0.7467, 0.5648, 0.7467, 0.5648, 0.7467, 0.5615, 0.7467, 0.5615, 0.7467, 0.5615, 0.7467, 0.5615, 0.7467, 0.5615, 0.7467, 0.5615, 0.7467, 0.5615, 0.7467, 0.5615, 0.7467, 0.5615, 0.7467, 0.5615, 0.7467, 0.5615, 0.7467, 0.5615, 0.7467, 0.5602, 0.7467, 0.5602, 0.6908, 0.5615, 0.6908, 0.5615, 0.6908, 0.5615, 0.6908, 0.5615, 0.6908, 0.5615, 0.6908, 0.5615, 0.6908, 0.5615, 0.6908, 0.5615, 0.6908, 0.5615, 0.6908, 0.5615, 0.6908, 0.5615, 0.6908, 0.5615, 0.6908, 0.5602, 0.6908, 0.5602, 0.6908, 0.5635, 0.6908, 0.5635, 0.6908, 0.5635, 0.6908, 0.5635, 0.6908, 0.5635, 0.6908, 0.5635, 0.6908, 0.5635, 0.6908, 0.5635, 0.6908, 0.5635, 0.6908, 0.5635, 0.6908, 0.5635, 0.6908, 0.5635, 0.6908, 0.5648, 0.6908, 0.5648, 0.6908, 0.5615, 0.6908, 0.5635, 0.6908, 0.5648, 0.6908, 0.5602, 0.7467, 0.5635, 0.7467, 0.5615, 0.7467, 0.5602, 0.7467, 0.5648, 0.6908, 0.5635, 0.6908, 0.5635, 0.6908, 0.5615, 0.6908, 0.5615, 0.6908, 0.5615, 0.6908, 0.5615, 0.6908, 0.5615, 0.6908, 0.5615, 0.6908, 0.5635, 0.6908, 0.5635, 0.6908, 0.5615, 0.6908, 0.5615, 0.6908, 0.5648, 0.6908, 0.5635, 0.6908, 0.5635, 0.6908, 0.5648, 0.6908, 0.5635, 0.6908, 0.5635, 0.6908, 0.5615, 0.6908, 0.5615, 0.6908, 0.5615, 0.6908, 0.5615, 0.6908, 0.5615, 0.6908, 0.5615, 0.6908, 0.5635, 0.6908, 0.5635, 0.6908, 0.5615, 0.6908, 0.5615, 0.6908, 0.5635, 0.6908, 0.5615, 0.6908, 0.5615, 0.6908, 0.5635, 0.6908, 0.5635, 0.6908, 0.5635, 0.6908, 0.5615, 0.6908, 0.5615, 0.6908, 0.5635, 0.6908, 0.5635, 0.6908, 0.5635, 0.6908, 0.5635, 0.6908, 0.5635, 0.6908, 0.5615, 0.6908, 0.5602, 0.6908, 0.5648, 0.6908, 0.5635, 0.6908, 0.5635, 0.6908, 0.5615, 0.6908, 0.5615, 0.6908, 0.5635, 0.6908, 0.5635, 0.6908, 0.5615, 0.6908, 0.5615, 0.6908, 0.5635, 0.6908, 0.5635, 0.6908, 0.5615, 0.6908, 0.5615, 0.6908, 0.5635, 0.6908, 0.5635, 0.6908, 0.5615, 0.6908, 0.5615, 0.6908, 0.5635, 0.6908, 0.5635, 0.6908, 0.5615, 0.6908, 0.5615, 0.6908, 0.5635, 0.6908, 0.5635, 0.6908, 0.5635, 0.6908, 0.5635, 0.6908, 0.5615, 0.6908, 0.5602, 0.6908, 0.5602, 0.6908, 0.5615, 0.6908, 0.5635, 0.6908, 0.5615, 0.6908, 0.5615, 0.6908, 0.5635, 0.6908, 0.5615, 0.6908, 0.5615, 0.6908, 0.5615, 0.6908, 0.5615, 0.6908, 0.5635, 0.6908, 0.5635, 0.6908, 0.5635, 0.6908, 0.5635, 0.6908, 0.5615, 0.6908, 0.5635, 0.6908, 0.5635, 0.6908, 0.5615, 0.6908, 0.5635, 0.6908, 0.5635, 0.6908, 0.5635, 0.6908, 0.5635, 0.6908, 0.5635, 0.6908, 0.5615, 0.6908, 0.5615, 0.6908, 0.5635, 0.6908, 0.5615, 0.6908, 0.5615, 0.6908, 0.5615, 0.6908, 0.5615, 0.6908, 0.5615, 0.6908, 0.5635, 0.6908, 0.5635, 0.6908, 0.5615, 0.6908, 0.5635, 0.6908, 0.5635, 0.6908, 0.5635, 0.6908, 0.5635, 0.6908, 0.5615, 0.6908, 0.5635, 0.6908, 0.5635, 0.6908, 0.5615, 0.6908, 0.5635, 0.6908, 0.5615, 0.6908, 0.5615, 0.6908, 0.5635, 0.6908, 0.5602, 0.6908, 0.5648, 0.6908, 0.5648, 0.6908, 0.5602, 0.6908, 0.5635, 0.6908, 0.5615, 0.6908, 0.5615, 0.6908, 0.5635, 0.6908, 0.5615, 0.6908, 0.5615, 0.6908, 0.5615, 0.6908, 0.5615, 0.6908, 0.5615, 0.6908, 0.5635, 0.6908, 0.5635, 0.6908, 0.5615, 0.6908, 0.5635, 0.6908, 0.5615, 0.6908, 0.5615, 0.6908, 0.5635, 0.7467, 0.5615, 0.7467, 0.5615, 0.7467, 0.5635, 0.7467, 0.5635, 0.7467, 0.5615, 0.7467, 0.5635, 0.7467, 0.5635, 0.7467, 0.5615, 0.7467, 0.5615, 0.7467, 0.5615, 0.7467, 0.5635, 0.7467, 0.5635, 0.7467, 0.5615, 0.7467, 0.5615, 0.7467, 0.5615, 0.7467, 0.5615, 0.7467, 0.5615, 0.7467, 0.5615, 0.7467, 0.5635, 0.7467, 0.5635, 0.7467, 0.5635, 0.7467, 0.5648, 0.7467, 0.5648, 0.7467, 0.5635, 0.7467, 0.5615, 0.7467, 0.5615, 0.7467, 0.5635, 0.7467, 0.5635, 0.7467, 0.5635, 0.7467, 0.5615, 0.7467, 0.5615, 0.7467, 0.5635, 0.7467, 0.5615, 0.7467, 0.5615, 0.7467, 0.5635, 0.7467, 0.5635, 0.7467, 0.5615, 0.7467, 0.5615, 0.7467, 0.5615, 0.7467, 0.5615, 0.7467, 0.5615, 0.7467, 0.5635, 0.7467, 0.5648, 0.7467, 0.5602, 0.7467, 0.5615, 0.7467, 0.5615, 0.7467, 0.5635, 0.7467, 0.5635, 0.7467, 0.5615, 0.7467, 0.5615, 0.7467, 0.5635, 0.7467, 0.5635, 0.7467, 0.5615, 0.7467, 0.5615, 0.7467, 0.5635, 0.7467, 0.5635, 0.7467, 0.5615, 0.7467, 0.5615, 0.7467, 0.5635, 0.7467, 0.5635, 0.7467, 0.5615, 0.7467, 0.5615, 0.7467, 0.5635, 0.7467, 0.5635, 0.7467, 0.5635, 0.7467, 0.5615, 0.7467, 0.5615, 0.7467, 0.5635, 0.7467, 0.5615, 0.7467, 0.5615, 0.7467, 0.5615, 0.7467, 0.5615, 0.7467, 0.5635, 0.7467, 0.5615, 0.7467, 0.5615, 0.7467, 0.5635, 0.7467, 0.5615, 0.7467, 0.5635, 0.7467, 0.5635, 0.7467, 0.5615, 0.7467, 0.5615, 0.7467, 0.5635, 0.7467, 0.5635, 0.7467, 0.5615, 0.7467, 0.5648, 0.7467, 0.5602, 0.7467, 0.5602, 0.7467, 0.5648, 0.7467, 0.5635, 0.7467, 0.5635, 0.7467, 0.5635, 0.7467, 0.5635, 0.7467, 0.5635, 0.7467, 0.5615, 0.7467, 0.5615, 0.7467, 0.5635, 0.7467, 0.5615, 0.7467, 0.5615, 0.7467, 0.5615, 0.7467, 0.5615, 0.7467, 0.5615, 0.7467, 0.5635, 0.7467, 0.5635, 0.7467, 0.5615, 0.7467, 0.5635, 0.7467, 0.5635, 0.7467, 0.5635, 0.7467, 0.5635, 0.7467, 0.5635, 0.7467, 0.5635, 0.7467, 0.5635, 0.7467, 0.5635, 0.7467, 0.5635, 0.7467, 0.5615, 0.7467, 0.5615, 0.7467, 0.5635, 0.7467, 0.5615, 0.7467, 0.5635, 0.7467, 0.5635, 0.7467, 0.5615, 0.7467, 0.5615, 0.7467, 0.5615, 0.7467, 0.5615, 0.7467, 0.5615, 0.7467, 0.5615, 0.7467, 0.5635, 0.7467, 0.5635, 0.7467, 0.5615, 0.7467, 0.5602, 0.7467, 0.5615, 0.7467, 0.5615, 0.7467, 0.5602, 0.7467, 0.5635, 0.7467, 0.5635, 0.7467, 0.5635, 0.7467, 0.5635, 0.4782, 0.625, 0.3968, 0.625, 0.3968, 0.625, 0.4782, 0.625, 0.3968, 0.625, 0.4782, 0.625, 0.491, 0.625, 0.384, 0.625, 0.3968, 0.625, 0.3968, 0.625, 0.384, 0.625, 0.384, 0.625, 0.4782, 0.625, 0.4782, 0.625, 0.491, 0.625, 0.491, 0.625, 0.4782, 0.625, 0.3968, 0.625, 0.384, 0.625, 0.491, 0.625, 0.4782, 0.625, 0.3968, 0.625, 0.3968, 0.625, 0.4782, 0.625, 0.3968, 0.625, 0.3968, 0.625, 0.3968, 0.625, 0.3968, 0.625, 0.3968, 0.625, 0.4782, 0.625, 0.4782, 0.625, 0.3968, 0.625, 0.4782, 0.625, 0.4782, 0.625, 0.4782, 0.625, 0.4782, 0.625, 0.384, 0.7083, 0.4375, 0.7083, 0.4375, 0.7083, 0.384, 0.7083, 0.491, 0.7917, 0.4375, 0.7917, 0.4375, 0.7083, 0.491, 0.7083, 0.4375, 0.7917, 0.384, 0.7917, 0.384, 0.7083, 0.4375, 0.7083, 0.384, 0.7917, 0.384, 0.7083, 0.384, 0.7083, 0.384, 0.7917, 0.4375, 0.7083, 0.4375, 0.7917, 0.4375, 0.7917, 0.4375, 0.7083, 0.4375, 0.7917, 0.384, 0.7917, 0.384, 0.7917, 0.4375, 0.7917, 0.491, 0.875, 0.491, 0.8695, 0.491, 0.75, 0.491, 0.75, 0.491, 0.875, 0.384, 0.875, 0.384, 0.8805, 0.384, 1.0, 0.384, 1.0, 0.384, 0.875, 0.384, 0.8805, 0.491, 0.8805, 0.491, 1.0, 0.384, 1.0, 0.0, 0.0, 0.0, 0.0, 0.0, 0.0, 0.0, 0.0, 0.0, 0.0, 0.0, 0.0, 0.0, 0.0, 0.0, 0.0, 0.0, 0.0, 0.0, 0.0, 0.0, 0.0, 0.0, 0.0, 0.0, 0.0, 0.0, 0.0, 0.0, 0.0, 0.0, 0.0, 0.0, 0.0, 0.0, 0.0, 0.0, 0.0, 0.0, 0.0, 0.0, 0.0, 0.0, 0.0, 0.0, 0.0, 0.0, 0.0, 0.0, 0.0, 0.0, 0.0, 0.0, 0.0, 0.0, 0.0, 0.0, 0.0, 0.0, 0.0, 0.0, 0.0, 0.0, 0.0, 0.0, 0.0, 0.0, 0.0, 0.0, 0.0, 0.0, 0.0, 0.384, 0.875, 0.384, 0.8805, 0.384, 0.875, 0.384, 0.8695, 0.491, 0.8805, 0.384, 0.8805, 0.384, 0.875, 0.491, 0.875, 0.491, 0.875, 0.384, 0.875, 0.384, 0.8681, 0.491, 0.8681, 0.491, 0.8681, 0.384, 0.8681, 0.384, 0.7917, 0.4375, 0.7917, 0.491, 0.7917, 0.6594, 0.5593, 0.6578, 0.5593, 0.6567, 0.5579, 0.6578, 0.5636, 0.6578, 0.5657, 0.6567, 0.5671, 0.6789, 0.5614, 0.6789, 0.5593, 0.6805, 0.5593, 0.6735, 0.5593, 0.6719, 0.5593, 0.6703, 0.5593, 0.6648, 0.5614, 0.6648, 0.5593, 0.6664, 0.5593, 0.6773, 0.5657, 0.6789, 0.5657, 0.6805, 0.5657, 0.6719, 0.5636, 0.6719, 0.5657, 0.6703, 0.5657, 0.6632, 0.5657, 0.6648, 0.5657, 0.6664, 0.5657, 0.6773, 0.5657, 0.6773, 0.5657, 0.6789, 0.5636, 0.6789, 0.5636, 0.6773, 0.5593, 0.6773, 0.5593, 0.6789, 0.5614, 0.6789, 0.5614, 0.6632, 0.5657, 0.6632, 0.5657, 0.6648, 0.5636, 0.6648, 0.5636, 0.6632, 0.5593, 0.6632, 0.5593, 0.6648, 0.5614, 0.6648, 0.5614, 0.6594, 0.5593, 0.6594, 0.5593, 0.6578, 0.5614, 0.6578, 0.5614, 0.6594, 0.5657, 0.6594, 0.5657, 0.6578, 0.5636, 0.6578, 0.5636, 0.6719, 0.5636, 0.6719, 0.5636, 0.6735, 0.5657, 0.6735, 0.5657, 0.6735, 0.5593, 0.6735, 0.5593, 0.6719, 0.5614, 0.6719, 0.5614, 0.6594, 0.5593, 0.6632, 0.5593, 0.6632, 0.5593, 0.6594, 0.5593, 0.5, 0.875, 0.5, 1.0, 0.4961, 1.0, 0.4961, 0.875, 0.5, 0.75, 0.5, 0.875, 0.4961, 0.875, 0.4961, 0.75, 0.5, 0.625, 0.5, 0.75, 0.4961, 0.75, 0.4961, 0.625, 0.5, 0.375, 0.5, 0.5, 0.4961, 0.5, 0.4961, 0.375, 0.5, 0.25, 0.5, 0.375, 0.4961, 0.375, 0.4961, 0.25, 0.5, 2.189e-06, 0.5, 0.125, 0.4961, 0.125, 0.4961, 0.0, 0.5, 0.2125, 0.5, 0.25, 0.4961, 0.25, 0.4961, 0.2125, 0.5, 0.5, 0.5, 0.5375, 0.4961, 0.5375, 0.4961, 0.5, 0.5, 0.5875, 0.5, 0.625, 0.4961, 0.625, 0.4961, 0.5875, 0.5, 0.125, 0.5, 0.1625, 0.4961, 0.1625, 0.4961, 0.125, 0.4961, 0.5875, 0.4961, 0.568, 0.5, 0.5672, 0.5, 0.5875, 0.4961, 0.1818, 0.4961, 0.1625, 0.5, 0.1625, 0.5, 0.1828, 0.4961, 0.2125, 0.4961, 0.1818, 0.5, 0.1828, 0.5, 0.2125, 0.5, 0.5375, 0.5, 0.5672, 0.4961, 0.568, 0.4961, 0.5375, 0.5, 0.875, 0.5, 1.0, 0.5, 1.0, 0.5, 0.875, 0.491, 0.875, 0.0, 0.0, 0.0, 0.0, 0.491, 0.8805, 0.491, 0.8368, 0.491, 0.8206, 0.491, 0.7626, 0.491, 0.7476, 0.491, 0.75, 0.491, 0.8681, 0.491, 0.6428, 0.491, 0.6474, 0.491, 0.6634, 0.491, 0.6671, 0.491, 0.625, 0.491, 0.625, 0.384, 0.6474, 0.384, 0.6635, 0.491, 0.6634, 0.491, 0.6474, 0.384, 0.6776, 0.384, 0.77, 0.384, 0.8131, 0.491, 0.8124, 0.491, 0.7698, 0.491, 0.6775, 0.491, 0.6775, 0.384, 0.6776, 0.491, 0.6775, 0.491, 0.7698, 0.491, 0.7917, 0.491, 0.7083, 0.384, 0.6776, 0.384, 0.6776, 0.384, 0.6671, 0.384, 0.625, 0.384, 0.7083, 0.384, 0.8215, 0.384, 0.7629, 0.491, 0.7626, 0.491, 0.8206, 0.491, 0.7289, 0.384, 0.729, 0.384, 0.6614, 0.491, 0.6614, 0.384, 0.6671, 0.384, 0.6635, 0.384, 0.6474, 0.384, 0.6428, 0.384, 0.625, 0.384, 0.625, 0.384, 0.6428, 0.384, 0.6614, 0.384, 0.729, 0.384, 0.7477, 0.384, 0.75, 0.384, 0.625, 0.384, 0.77, 0.384, 0.6776, 0.384, 0.7083, 0.384, 0.7917, 0.384, 0.7477, 0.384, 0.7629, 0.384, 0.8215, 0.384, 0.8378, 0.384, 0.8695, 0.384, 0.75, 0.384, 0.8378, 0.384, 0.8131, 0.384, 0.77, 0.384, 0.7917, 0.384, 0.8695, 0.491, 0.7476, 0.491, 0.7289, 0.491, 0.6614, 0.491, 0.6428, 0.491, 0.625, 0.491, 0.75, 0.491, 0.6634, 0.491, 0.6677, 0.491, 0.6671, 0.491, 0.8124, 0.491, 0.8374, 0.491, 0.8368, 0.491, 0.6614, 0.491, 0.6431, 0.491, 0.6428, 0.491, 0.7626, 0.491, 0.7478, 0.491, 0.7476, 0.384, 0.6776, 0.384, 0.6677, 0.384, 0.6671, 0.384, 0.6474, 0.384, 0.6432, 0.384, 0.6428, 0.384, 0.8215, 0.384, 0.8378, 0.384, 0.8378, 0.384, 0.729, 0.384, 0.7464, 0.384, 0.7477, 0.384, 0.6776, 0.491, 0.6775, 0.491, 0.6634, 0.384, 0.6635, 0.384, 0.8215, 0.491, 0.8206, 0.491, 0.8124, 0.384, 0.8131, 0.384, 0.6474, 0.491, 0.6474, 0.491, 0.6614, 0.384, 0.6614, 0.384, 0.729, 0.491, 0.7289, 0.491, 0.7626, 0.384, 0.7629, 0.491, 0.6671, 0.491, 0.6775, 0.491, 0.6775, 0.491, 0.7083, 0.491, 0.625])
me_cube_001.update()

# ---- objects
ob_cube = bpy.data.objects.new('Cube', me_cube_001)

# ---- transforms, parenting, visibility, modifiers, constraints
ob_cube.location = (0.0, 0.0, 5.0)
ob_cube.scale = (5.0, 7.0, 5.0)

# ---- collection membership
col_collection.objects.link(ob_cube)

# ---- scene / render settings (as saved in the file)
scene.frame_start = 1; scene.frame_end = 250; scene.frame_set(179)
scene.render.engine = 'BLENDER_EEVEE_NEXT'
scene.cycles.sampling_pattern = 'TABULATED_SOBOL'
scene.cycles.use_light_tree = False
scene.view_settings.view_transform = 'Filmic'
bpy.context.view_layer.update()

# ---- added for rendering (the .blend has no active camera and no usable light): camera, sun
cam_auto = bpy.data.cameras.new('AutoCamera')
cam_auto.lens = 50.0
cam_auto.sensor_width = 36.0
cam_auto.clip_end = 1000.0
ob_auto_camera = bpy.data.objects.new('AutoCamera', cam_auto)
scene.collection.objects.link(ob_auto_camera)
ob_auto_camera.location = (23.8804, -27.8155, 27.431)
ob_auto_camera.rotation_euler = (1.09748, -7.21219e-08, 0.694738)
scene.camera = ob_auto_camera
light_auto_sun = bpy.data.lights.new('AutoSun', 'SUN')
light_auto_sun.energy = 3.0
light_auto_sun.angle = 0.0523599
ob_auto_sun = bpy.data.objects.new('AutoSun', light_auto_sun)
scene.collection.objects.link(ob_auto_sun)
ob_auto_sun.rotation_euler = (0.872665, 0.174533, 0.523599)
bpy.context.view_layer.update()
